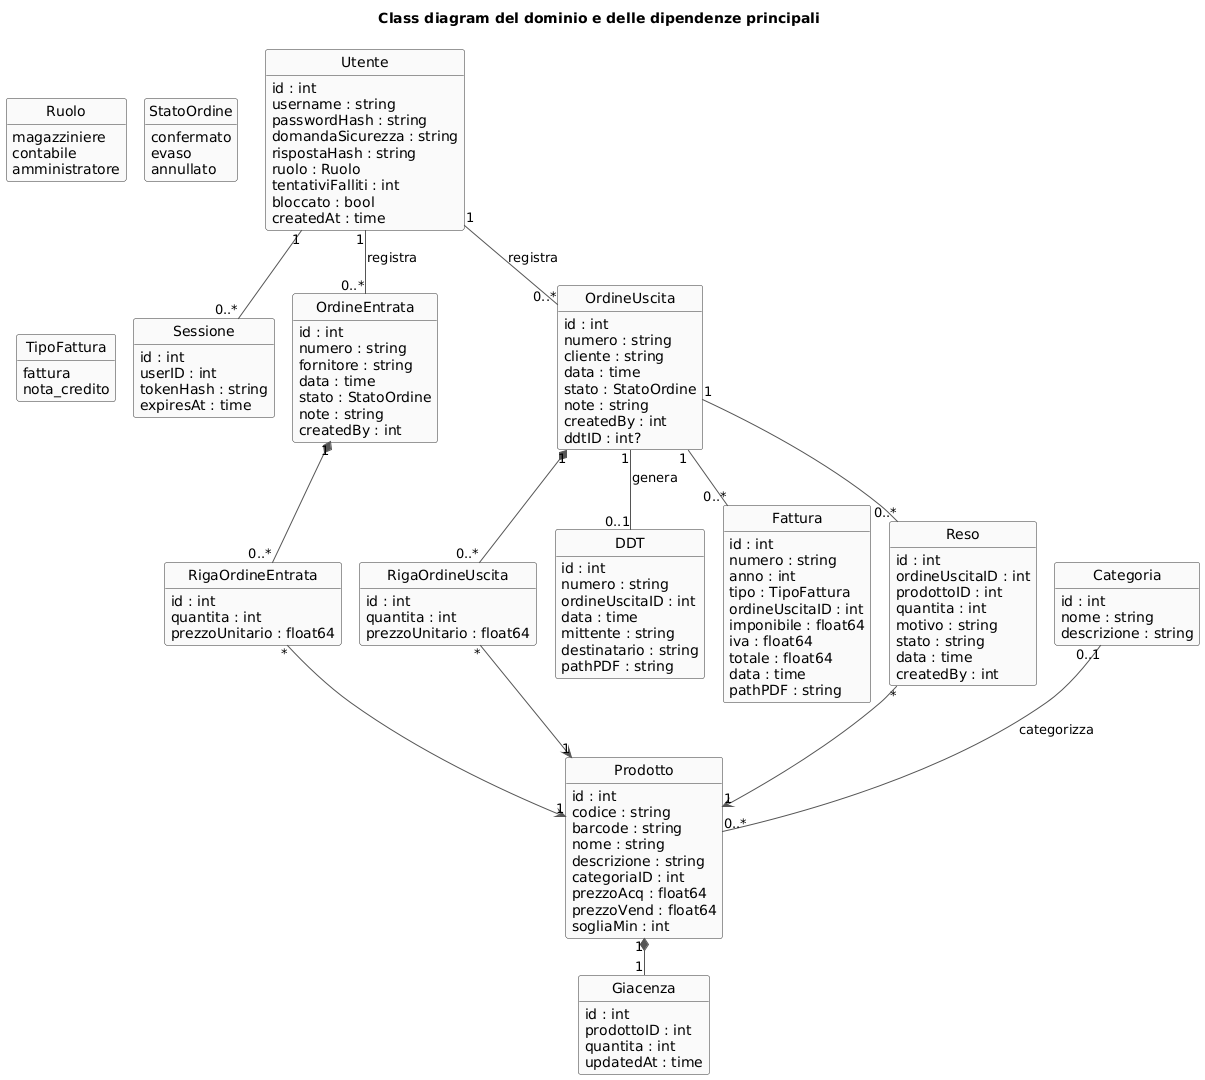

The diagram above was rendered by PlantUML. Its source (embedded in the PNG):
@startuml ClassDiagram
!pragma layout smetana
hide circle
hide methods
skinparam backgroundColor #FFFFFF
skinparam shadowing false
skinparam defaultFontName Arial
skinparam classAttributeIconSize 0
skinparam class {
  BackgroundColor #FAFAFA
  BorderColor #333333
  ArrowColor #555555
}
skinparam enum {
  BackgroundColor #FAFAFA
  BorderColor #333333
}
title Class diagram del dominio e delle dipendenze principali
enum Ruolo {
  magazziniere
  contabile
  amministratore
}
enum StatoOrdine {
  confermato
  evaso
  annullato
}
enum TipoFattura {
  fattura
  nota_credito
}
class Utente {
  id : int
  username : string
  passwordHash : string
  domandaSicurezza : string
  rispostaHash : string
  ruolo : Ruolo
  tentativiFalliti : int
  bloccato : bool
  createdAt : time
}
class Sessione {
  id : int
  userID : int
  tokenHash : string
  expiresAt : time
}
class Categoria {
  id : int
  nome : string
  descrizione : string
}
class Prodotto {
  id : int
  codice : string
  barcode : string
  nome : string
  descrizione : string
  categoriaID : int
  prezzoAcq : float64
  prezzoVend : float64
  sogliaMin : int
}
class Giacenza {
  id : int
  prodottoID : int
  quantita : int
  updatedAt : time
}
class OrdineEntrata {
  id : int
  numero : string
  fornitore : string
  data : time
  stato : StatoOrdine
  note : string
  createdBy : int
}
class RigaOrdineEntrata {
  id : int
  quantita : int
  prezzoUnitario : float64
}
class OrdineUscita {
  id : int
  numero : string
  cliente : string
  data : time
  stato : StatoOrdine
  note : string
  createdBy : int
  ddtID : int?
}
class RigaOrdineUscita {
  id : int
  quantita : int
  prezzoUnitario : float64
}
class DDT {
  id : int
  numero : string
  ordineUscitaID : int
  data : time
  mittente : string
  destinatario : string
  pathPDF : string
}
class Fattura {
  id : int
  numero : string
  anno : int
  tipo : TipoFattura
  ordineUscitaID : int
  imponibile : float64
  iva : float64
  totale : float64
  data : time
  pathPDF : string
}
class Reso {
  id : int
  ordineUscitaID : int
  prodottoID : int
  quantita : int
  motivo : string
  stato : string
  data : time
  createdBy : int
}
Utente "1" -- "0..*" Sessione
Utente "1" -- "0..*" OrdineEntrata : registra
Utente "1" -- "0..*" OrdineUscita : registra
Categoria "0..1" -- "0..*" Prodotto : categorizza
Prodotto "1" *-- "1" Giacenza
OrdineEntrata "1" *-- "0..*" RigaOrdineEntrata
OrdineUscita "1" *-- "0..*" RigaOrdineUscita
RigaOrdineEntrata "*" --> "1" Prodotto
RigaOrdineUscita "*" --> "1" Prodotto
OrdineUscita "1" -- "0..1" DDT : genera
OrdineUscita "1" -- "0..*" Fattura
OrdineUscita "1" -- "0..*" Reso
Reso "*" --> "1" Prodotto
@enduml